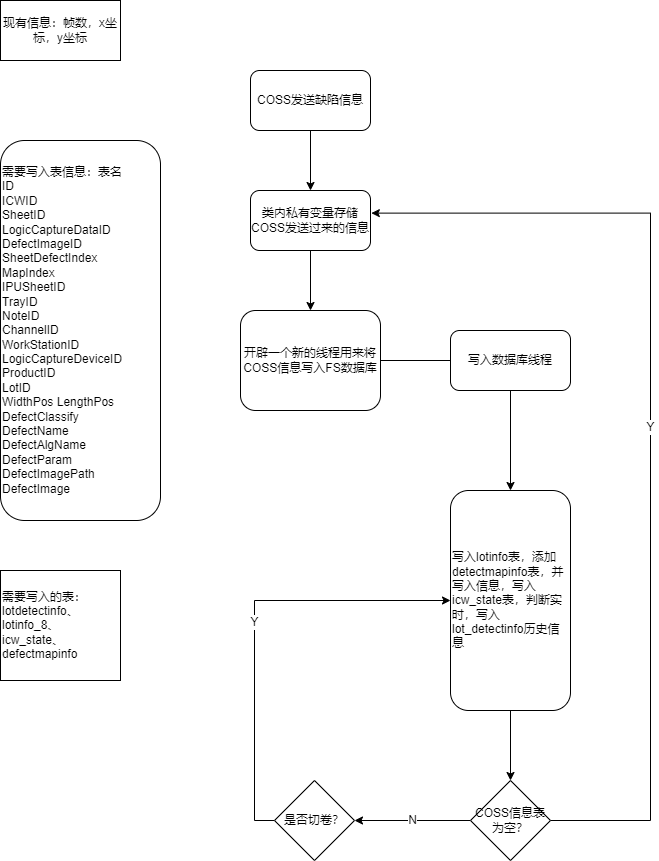

The diagram above was exported from draw.io. Its source (the exported page's mxGraphModel, read from the mxfile embedded in the PNG):
<mxGraphModel dx="1514" dy="909" grid="1" gridSize="10" guides="1" tooltips="1" connect="1" arrows="1" fold="1" page="1" pageScale="1" pageWidth="827" pageHeight="1169" math="0" shadow="0">
  <root>
    <mxCell id="0" />
    <mxCell id="1" parent="0" />
    <mxCell id="rSniGOr1GsXKQldDNvKe-8" style="edgeStyle=orthogonalEdgeStyle;rounded=0;orthogonalLoop=1;jettySize=auto;html=1;exitX=0.5;exitY=1;exitDx=0;exitDy=0;entryX=0.5;entryY=0;entryDx=0;entryDy=0;" edge="1" parent="1" source="rSniGOr1GsXKQldDNvKe-1" target="rSniGOr1GsXKQldDNvKe-3">
      <mxGeometry relative="1" as="geometry" />
    </mxCell>
    <mxCell id="rSniGOr1GsXKQldDNvKe-1" value="COSS发送缺陷信息&lt;br&gt;" style="rounded=1;whiteSpace=wrap;html=1;" vertex="1" parent="1">
      <mxGeometry x="290" y="100" width="120" height="60" as="geometry" />
    </mxCell>
    <mxCell id="rSniGOr1GsXKQldDNvKe-2" value="现有信息：帧数，x坐标，y坐标" style="rounded=0;whiteSpace=wrap;html=1;" vertex="1" parent="1">
      <mxGeometry x="40" y="30" width="120" height="60" as="geometry" />
    </mxCell>
    <mxCell id="rSniGOr1GsXKQldDNvKe-9" style="edgeStyle=orthogonalEdgeStyle;rounded=0;orthogonalLoop=1;jettySize=auto;html=1;exitX=0.5;exitY=1;exitDx=0;exitDy=0;entryX=0.5;entryY=0;entryDx=0;entryDy=0;" edge="1" parent="1" source="rSniGOr1GsXKQldDNvKe-3" target="rSniGOr1GsXKQldDNvKe-4">
      <mxGeometry relative="1" as="geometry">
        <mxPoint x="350" y="330" as="targetPoint" />
      </mxGeometry>
    </mxCell>
    <mxCell id="rSniGOr1GsXKQldDNvKe-3" value="类内私有变量存储COSS发送过来的信息" style="rounded=1;whiteSpace=wrap;html=1;" vertex="1" parent="1">
      <mxGeometry x="290" y="220" width="120" height="60" as="geometry" />
    </mxCell>
    <mxCell id="rSniGOr1GsXKQldDNvKe-4" value="开辟一个新的线程用来将COSS信息写入FS数据库" style="rounded=1;whiteSpace=wrap;html=1;align=center;horizontal=1;verticalAlign=middle;" vertex="1" parent="1">
      <mxGeometry x="280" y="340" width="140" height="100" as="geometry" />
    </mxCell>
    <mxCell id="rSniGOr1GsXKQldDNvKe-10" style="edgeStyle=orthogonalEdgeStyle;rounded=0;orthogonalLoop=1;jettySize=auto;html=1;exitX=0.5;exitY=1;exitDx=0;exitDy=0;entryX=0.5;entryY=0;entryDx=0;entryDy=0;" edge="1" parent="1" source="rSniGOr1GsXKQldDNvKe-6">
      <mxGeometry relative="1" as="geometry">
        <mxPoint x="550" y="520" as="targetPoint" />
      </mxGeometry>
    </mxCell>
    <mxCell id="rSniGOr1GsXKQldDNvKe-6" value="写入数据库线程" style="rounded=1;whiteSpace=wrap;html=1;" vertex="1" parent="1">
      <mxGeometry x="490" y="360" width="120" height="60" as="geometry" />
    </mxCell>
    <mxCell id="rSniGOr1GsXKQldDNvKe-13" value="&lt;div&gt;需要写入表信息：表名&lt;/div&gt;&lt;div&gt;ID&lt;/div&gt;&lt;div&gt;ICWID&lt;/div&gt;&lt;div&gt;SheetID&lt;/div&gt;&lt;div&gt;LogicCaptureDataID&#09;DefectImageID&lt;/div&gt;&lt;div style=&quot;&quot;&gt;SheetDefectIndex&lt;/div&gt;&lt;div&gt;MapIndex&lt;/div&gt;&lt;div&gt;IPUSheetID&lt;/div&gt;&lt;div&gt;TrayID&lt;/div&gt;&lt;div&gt;NoteID&lt;/div&gt;&lt;div&gt;ChannelID&lt;/div&gt;&lt;div&gt;WorkStationID&lt;/div&gt;&lt;div&gt;LogicCaptureDeviceID&lt;/div&gt;&lt;div&gt;ProductID&lt;/div&gt;&lt;div&gt;LotID&lt;/div&gt;&lt;div&gt;WidthPos&lt;span style=&quot;&quot;&gt;&#09;&lt;/span&gt;LengthPos&lt;span style=&quot;&quot;&gt;&#09;&lt;/span&gt;&lt;/div&gt;&lt;div&gt;DefectClassify&lt;/div&gt;&lt;div&gt;DefectName&lt;/div&gt;&lt;div&gt;DefectAlgName&lt;span style=&quot;&quot;&gt;&#09;&lt;/span&gt;&lt;/div&gt;&lt;div&gt;DefectParam&lt;/div&gt;&lt;div&gt;DefectImagePath&lt;span style=&quot;&quot;&gt;&#09;&lt;/span&gt;&lt;/div&gt;&lt;div&gt;DefectImage&lt;/div&gt;" style="rounded=1;whiteSpace=wrap;html=1;align=left;" vertex="1" parent="1">
      <mxGeometry x="40" y="170" width="160" height="380" as="geometry" />
    </mxCell>
    <mxCell id="rSniGOr1GsXKQldDNvKe-18" style="edgeStyle=orthogonalEdgeStyle;rounded=0;orthogonalLoop=1;jettySize=auto;html=1;exitX=0.5;exitY=1;exitDx=0;exitDy=0;" edge="1" parent="1" source="rSniGOr1GsXKQldDNvKe-15" target="rSniGOr1GsXKQldDNvKe-17">
      <mxGeometry relative="1" as="geometry" />
    </mxCell>
    <mxCell id="rSniGOr1GsXKQldDNvKe-15" value="写入lotinfo表，添加detectmapinfo表，并写入信息，写入icw_state表，判断实时，写入lot_detectinfo历史信息" style="rounded=1;whiteSpace=wrap;html=1;align=left;" vertex="1" parent="1">
      <mxGeometry x="490" y="520" width="120" height="220" as="geometry" />
    </mxCell>
    <mxCell id="rSniGOr1GsXKQldDNvKe-35" value="N" style="edgeStyle=orthogonalEdgeStyle;rounded=0;orthogonalLoop=1;jettySize=auto;html=1;exitX=0;exitY=0.5;exitDx=0;exitDy=0;entryX=1;entryY=0.5;entryDx=0;entryDy=0;" edge="1" parent="1" source="rSniGOr1GsXKQldDNvKe-17" target="rSniGOr1GsXKQldDNvKe-25">
      <mxGeometry relative="1" as="geometry" />
    </mxCell>
    <mxCell id="rSniGOr1GsXKQldDNvKe-37" value="Y" style="edgeStyle=orthogonalEdgeStyle;rounded=0;orthogonalLoop=1;jettySize=auto;html=1;exitX=1;exitY=0.5;exitDx=0;exitDy=0;entryX=1.007;entryY=0.377;entryDx=0;entryDy=0;entryPerimeter=0;" edge="1" parent="1" source="rSniGOr1GsXKQldDNvKe-17" target="rSniGOr1GsXKQldDNvKe-3">
      <mxGeometry relative="1" as="geometry">
        <Array as="points">
          <mxPoint x="690" y="850" />
          <mxPoint x="690" y="243" />
        </Array>
      </mxGeometry>
    </mxCell>
    <mxCell id="rSniGOr1GsXKQldDNvKe-17" value="COSS信息表为空？&lt;br&gt;" style="rhombus;whiteSpace=wrap;html=1;" vertex="1" parent="1">
      <mxGeometry x="510" y="810" width="80" height="80" as="geometry" />
    </mxCell>
    <mxCell id="rSniGOr1GsXKQldDNvKe-24" value="" style="endArrow=none;html=1;rounded=0;entryX=0;entryY=0.5;entryDx=0;entryDy=0;exitX=1;exitY=0.5;exitDx=0;exitDy=0;" edge="1" parent="1" source="rSniGOr1GsXKQldDNvKe-4" target="rSniGOr1GsXKQldDNvKe-6">
      <mxGeometry width="50" height="50" relative="1" as="geometry">
        <mxPoint x="70" y="480" as="sourcePoint" />
        <mxPoint x="120" y="430" as="targetPoint" />
        <Array as="points" />
      </mxGeometry>
    </mxCell>
    <mxCell id="rSniGOr1GsXKQldDNvKe-36" value="Y" style="edgeStyle=orthogonalEdgeStyle;rounded=0;orthogonalLoop=1;jettySize=auto;html=1;exitX=0;exitY=0.5;exitDx=0;exitDy=0;entryX=0;entryY=0.5;entryDx=0;entryDy=0;" edge="1" parent="1" source="rSniGOr1GsXKQldDNvKe-25" target="rSniGOr1GsXKQldDNvKe-15">
      <mxGeometry relative="1" as="geometry">
        <mxPoint x="200" y="850" as="targetPoint" />
      </mxGeometry>
    </mxCell>
    <mxCell id="rSniGOr1GsXKQldDNvKe-25" value="是否切卷？" style="rhombus;whiteSpace=wrap;html=1;" vertex="1" parent="1">
      <mxGeometry x="314" y="810" width="80" height="80" as="geometry" />
    </mxCell>
    <mxCell id="rSniGOr1GsXKQldDNvKe-38" value="需要写入的表：&lt;br&gt;lotdetectinfo、&lt;br&gt;lotinfo_8、&lt;br&gt;icw_state、&lt;br&gt;defectmapinfo" style="whiteSpace=wrap;html=1;align=left;" vertex="1" parent="1">
      <mxGeometry x="40" y="600" width="120" height="110" as="geometry" />
    </mxCell>
  </root>
</mxGraphModel>